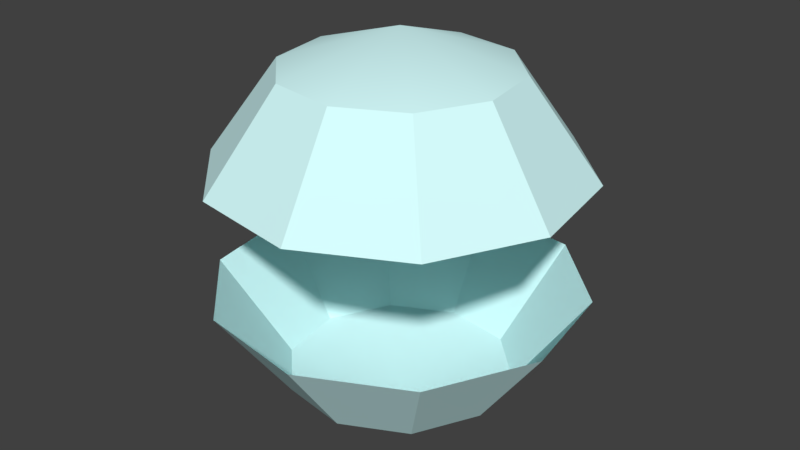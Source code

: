# Source: outer_sphere_origin.blend  (saved by Blender 2.79.0; exported with 4.5.12 LTS)
import bpy
from mathutils import Matrix  # noqa: F401  (used for matrix-valued properties, if any)

bpy.ops.wm.read_factory_settings(use_empty=True)
scene = bpy.context.scene
scene.name = 'Scene'

# ---- collections
col_collection_1 = bpy.data.collections.new('Collection 1'); scene.collection.children.link(col_collection_1)

# ---- materials (node trees are filled in below, after node groups)
mat_m0sphere_top_bottom = bpy.data.materials.new('m0sphere_top_bottom')
mat_m0sphere_top_bottom.alpha_threshold = 0.0
mat_m0sphere_top_bottom.use_transparent_shadow = False
mat_m0sphere_top_bottom.diffuse_color = (0.6789, 0.9954, 1.0, 1.0)
mat_m0sphere_top_bottom.specular_color = (0.585, 0.585, 0.585)
mat_m0sphere_top_bottom.roughness = 0.5

# ---- material node trees

# ---- world
world_world = bpy.data.worlds.new('World'); scene.world = world_world
world_world.color = (0.05088, 0.05088, 0.05088)
world_world.use_sun_shadow = False
world_world.sun_shadow_jitter_overblur = 0.0
world_world.cycles.sampling_method = 'MANUAL'

# ---- meshes
me_meshid0_name_003 = bpy.data.meshes.new('meshId0_name.003')
me_meshid0_name_003.from_pydata([(-0.1561, 0.2175, -0.02472), (-0.1118, 0.2175, -0.1117), (-4.53e-06, 0.2689, -1.717e-05), (-0.1408, 0.2175, 0.07178), (-0.07175, 0.2175, 0.1408), (0.02473, 0.2175, 0.1561), (0.1118, 0.2175, 0.1118), (0.1561, 0.2175, 0.02468), (0.1408, 0.2175, -0.07172), (0.07176, 0.2175, -0.1408), (-0.02472, 0.2175, -0.1561), (-0.2526, 0.08309, -0.04002), (-0.1808, 0.08309, -0.1808), (-0.1118, 0.2175, -0.1117), (-0.1561, 0.2175, -0.02472), (-0.2279, 0.08309, 0.1161), (-0.2526, 0.08309, -0.04002), (-0.1561, 0.2175, -0.02472), (-0.1408, 0.2175, 0.07178), (-0.1161, 0.08309, 0.2279), (-0.2279, 0.08309, 0.1161), (-0.1408, 0.2175, 0.07178), (-0.07175, 0.2175, 0.1408), (0.04001, 0.08309, 0.2526), (-0.1161, 0.08309, 0.2279), (-0.07175, 0.2175, 0.1408), (0.02473, 0.2175, 0.1561), (0.1808, 0.08309, 0.1809), (0.04001, 0.08309, 0.2526), (0.02473, 0.2175, 0.1561), (0.1118, 0.2175, 0.1118), (0.2526, 0.08309, 0.03998), (0.1808, 0.08309, 0.1809), (0.1118, 0.2175, 0.1118), (0.1561, 0.2175, 0.02468), (0.2279, 0.08309, -0.1161), (0.2526, 0.08309, 0.03998), (0.1561, 0.2175, 0.02468), (0.1408, 0.2175, -0.07172), (0.1161, 0.08309, -0.2279), (0.2279, 0.08309, -0.1161), (0.1408, 0.2175, -0.07172), (0.07176, 0.2175, -0.1408), (-0.04, 0.08309, -0.2526), (0.1161, 0.08309, -0.2279), (0.07176, 0.2175, -0.1408), (-0.02472, 0.2175, -0.1561), (-0.1808, 0.08309, -0.1808), (-0.04, 0.08309, -0.2526), (-0.02472, 0.2175, -0.1561), (-0.1118, 0.2175, -0.1117), (-0.1561, -0.2176, -0.02472), (-0.1118, -0.2176, -0.1117), (-0.1808, -0.08309, -0.1808), (-0.2526, -0.08309, -0.04002), (-0.1408, -0.2176, 0.07178), (-0.1561, -0.2176, -0.02472), (-0.2526, -0.08309, -0.04002), (-0.2279, -0.08309, 0.1161), (-0.07175, -0.2176, 0.1408), (-0.1408, -0.2176, 0.07178), (-0.2279, -0.08309, 0.1161), (-0.1161, -0.08309, 0.2279), (0.02473, -0.2176, 0.1561), (-0.07175, -0.2176, 0.1408), (-0.1161, -0.08309, 0.2279), (0.04001, -0.08309, 0.2526), (0.1118, -0.2176, 0.1118), (0.02473, -0.2176, 0.1561), (0.04001, -0.08309, 0.2526), (0.1808, -0.08309, 0.1809), (0.1561, -0.2176, 0.02468), (0.1118, -0.2176, 0.1118), (0.1808, -0.08309, 0.1809), (0.2526, -0.08309, 0.03998), (0.1408, -0.2176, -0.07172), (0.1561, -0.2176, 0.02468), (0.2526, -0.08309, 0.03998), (0.2279, -0.08309, -0.1161), (0.07176, -0.2176, -0.1408), (0.1408, -0.2176, -0.07172), (0.2279, -0.08309, -0.1161), (0.1161, -0.08309, -0.2279), (-0.02472, -0.2176, -0.1561), (0.07176, -0.2176, -0.1408), (0.1161, -0.08309, -0.2279), (-0.04, -0.08309, -0.2526), (-0.1118, -0.2176, -0.1117), (-0.02472, -0.2176, -0.1561), (-0.04, -0.08309, -0.2526), (-0.1808, -0.08309, -0.1808), (-0.1118, -0.2176, -0.1117), (-0.1561, -0.2176, -0.02472), (-4.53e-06, -0.2689, -1.717e-05), (-0.1408, -0.2176, 0.07178), (-0.07175, -0.2176, 0.1408), (0.02473, -0.2176, 0.1561), (0.1118, -0.2176, 0.1118), (0.1561, -0.2176, 0.02468), (0.1408, -0.2176, -0.07172), (0.07176, -0.2176, -0.1408), (-0.02472, -0.2176, -0.1561)], [], [(2, 1, 0), (2, 0, 3), (2, 10, 1), (2, 9, 10), (2, 8, 9), (2, 7, 8), (2, 6, 7), (2, 5, 6), (2, 4, 5), (2, 3, 4), (13, 12, 11), (13, 11, 14), (17, 16, 15), (17, 15, 18), (21, 20, 19), (21, 19, 22), (25, 24, 23), (25, 23, 26), (29, 28, 27), (29, 27, 30), (33, 32, 31), (33, 31, 34), (37, 36, 35), (37, 35, 38), (41, 40, 39), (41, 39, 42), (45, 44, 43), (45, 43, 46), (49, 48, 47), (49, 47, 50), (53, 52, 51), (53, 51, 54), (57, 56, 55), (57, 55, 58), (61, 60, 59), (61, 59, 62), (65, 64, 63), (65, 63, 66), (69, 68, 67), (69, 67, 70), (73, 72, 71), (73, 71, 74), (77, 76, 75), (77, 75, 78), (81, 80, 79), (81, 79, 82), (85, 84, 83), (85, 83, 86), (89, 88, 87), (89, 87, 90), (93, 92, 91), (93, 91, 101), (93, 94, 92), (93, 95, 94), (93, 96, 95), (93, 97, 96), (93, 98, 97), (93, 99, 98), (93, 100, 99), (93, 101, 100)])
me_meshid0_name_003.polygons.foreach_set('use_smooth', [1, 1, 1, 1, 1, 1, 1, 1, 1, 1, 0, 0, 0, 0, 0, 0, 0, 0, 0, 0, 0, 0, 0, 0, 0, 0, 0, 0, 0, 0, 0, 0, 0, 0, 0, 0, 0, 0, 0, 0, 0, 0, 0, 0, 0, 0, 0, 0, 0, 0, 1, 1, 1, 1, 1, 1, 1, 1, 1, 1])
me_meshid0_name_003.materials.append(mat_m0sphere_top_bottom)
me_meshid0_name_003.use_remesh_preserve_volume = False
me_meshid0_name_003.use_remesh_preserve_attributes = False
me_meshid0_name_003.use_mirror_vertex_groups = False
me_meshid0_name_003.update()

# ---- objects
ob_dummy_node = bpy.data.objects.new('$dummy_node', me_meshid0_name_003)

# ---- transforms, parenting, visibility, modifiers, constraints
ob_dummy_node.location = (0.0, 0.0, 0.0)
ob_dummy_node.rotation_euler = (1.571, -0.0, 0.0)
ob_dummy_node.lineart.crease_threshold = 0.0

# ---- collection membership
col_collection_1.objects.link(ob_dummy_node)

# ---- scene / render settings (as saved in the file)
scene.frame_start = 1; scene.frame_end = 250; scene.frame_set(1)
scene.render.engine = 'BLENDER_EEVEE_NEXT'
scene.render.resolution_percentage = 50
scene.render.dither_intensity = 0.0
scene.cycles.use_denoising = False
scene.cycles.samples = 128
scene.cycles.sampling_pattern = 'TABULATED_SOBOL'
scene.cycles.use_adaptive_sampling = False
scene.cycles.use_light_tree = False
scene.cycles.blur_glossy = 0.0
scene.cycles.sample_clamp_indirect = 0.0
scene.view_settings.view_transform = 'Standard'
bpy.context.view_layer.update()

# ---- added for rendering (the .blend has no active camera and no usable light): camera, sun
cam_auto = bpy.data.cameras.new('AutoCamera')
cam_auto.lens = 50.0
cam_auto.sensor_width = 36.0
cam_auto.clip_end = 1000.0
ob_auto_camera = bpy.data.objects.new('AutoCamera', cam_auto)
scene.collection.objects.link(ob_auto_camera)
ob_auto_camera.location = (0.827377, -0.992836, 0.661901)
ob_auto_camera.rotation_euler = (1.09748, -7.21219e-08, 0.694738)
scene.camera = ob_auto_camera
light_auto_sun = bpy.data.lights.new('AutoSun', 'SUN')
light_auto_sun.energy = 3.0
light_auto_sun.angle = 0.0523599
ob_auto_sun = bpy.data.objects.new('AutoSun', light_auto_sun)
scene.collection.objects.link(ob_auto_sun)
ob_auto_sun.rotation_euler = (0.872665, 0.174533, 0.523599)
bpy.context.view_layer.update()
